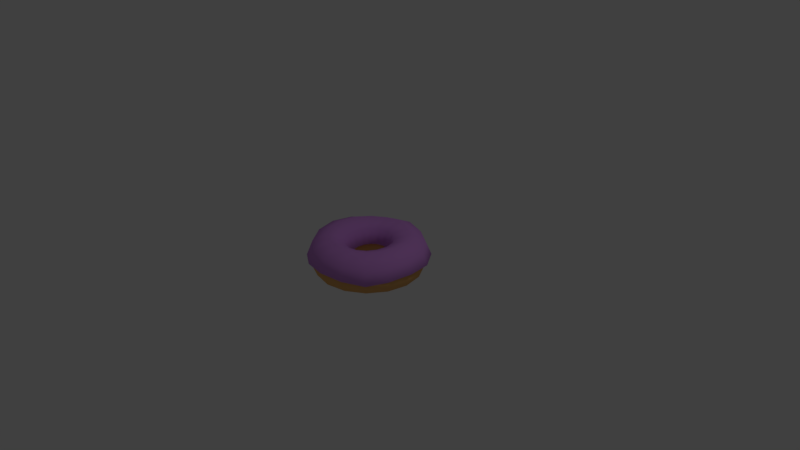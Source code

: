 # Source: donut_pink3.blend  (saved by Blender 2.79.0; exported with 4.5.12 LTS)
import bpy
from mathutils import Matrix  # noqa: F401  (used for matrix-valued properties, if any)

bpy.ops.wm.read_factory_settings(use_empty=True)
scene = bpy.context.scene
scene.name = 'Scene'

# ---- collections
col_collection_1 = bpy.data.collections.new('Collection 1'); scene.collection.children.link(col_collection_1)

# ---- materials (node trees are filled in below, after node groups)
mat_material_003 = bpy.data.materials.new('Material.003')
mat_material_003.alpha_threshold = 0.0
mat_material_003.use_transparent_shadow = False
mat_material_003.diffuse_color = (0.6556, 0.2803, 0.8, 1.0)
mat_material_003.roughness = 0.5
mat_material_001 = bpy.data.materials.new('Material.001')
mat_material_001.alpha_threshold = 0.0
mat_material_001.use_transparent_shadow = False
mat_material_001.diffuse_color = (0.8, 0.4274, 0.1451, 1.0)
mat_material_001.roughness = 0.5

# ---- material node trees

# ---- world
world_world = bpy.data.worlds.new('World'); scene.world = world_world
world_world.color = (0.05088, 0.05088, 0.05088)
world_world.use_sun_shadow = False
world_world.sun_shadow_jitter_overblur = 0.0
world_world.cycles.sampling_method = 'MANUAL'

# ---- cameras
cam_camera = bpy.data.cameras.new('Camera')
cam_camera.clip_end = 100.0
cam_camera.lens = 35.0
cam_camera.sensor_width = 32.0
cam_camera.sensor_height = 18.0
cam_camera.ortho_scale = 7.314
cam_camera.dof.focus_distance = 0.0
cam_camera.dof.aperture_fstop = 128.0

# ---- lights
light_lamp = bpy.data.lights.new('Lamp', 'POINT')
light_lamp.transmission_factor = 0.0
light_lamp.cutoff_distance = 30.0
light_lamp.energy = 100.0
light_lamp.shadow_buffer_clip_start = 1.001
light_lamp.shadow_soft_size = 0.1
light_lamp.shadow_maximum_resolution = 0.006
light_lamp.use_absolute_resolution = True

# ---- meshes
me_torus_002 = bpy.data.meshes.new('Torus.002')
me_torus_002.from_pydata([(0.7623, -0.01204, 0.01584), (0.692, -0.007723, 0.1922), (0.5217, -0.002633, 0.2673), (0.3534, -0.003045, 0.2011), (0.2798, -0.006191, 0.02649), (0.7143, 0.2955, 0.001009), (0.6466, 0.2671, 0.1813), (0.4853, 0.198, 0.2652), (0.3294, 0.128, 0.2029), (0.266, 0.09795, 0.03088), (0.5381, 0.5471, -0.006157), (0.4943, 0.4907, 0.1682), (0.3735, 0.3656, 0.2558), (0.2538, 0.2399, 0.1997), (0.2069, 0.1866, 0.0296), (0.3016, 0.6801, 0.002798), (0.272, 0.6225, 0.1819), (0.2015, 0.4738, 0.2618), (0.1381, 0.3147, 0.1973), (0.1156, 0.2463, 0.02541), (0.009493, 0.7551, 0.02023), (0.006452, 0.687, 0.1964), (0.002232, 0.5172, 0.267), (0.003311, 0.3422, 0.1943), (0.01058, 0.2682, 0.02067), (-0.2881, 0.7206, -0.03024), (-0.2621, 0.6499, 0.1613), (-0.1976, 0.4823, 0.2552), (-0.1272, 0.3172, 0.1903), (-0.0911, 0.2487, 0.01648), (-0.5426, 0.5561, -0.04318), (-0.4913, 0.5009, 0.1505), (-0.3663, 0.3702, 0.2515), (-0.233, 0.243, 0.1892), (-0.175, 0.1919, 0.0133), (-0.7111, 0.2977, -0.002266), (-0.6434, 0.2687, 0.1797), (-0.4759, 0.1996, 0.261), (-0.3022, 0.132, 0.1898), (-0.2322, 0.1083, 0.008945), (-0.7699, 7.978e-07, 0.01425), (-0.6959, 5.775e-06, 0.191), (-0.5137, 4.103e-05, 0.2639), (-0.3294, 0.005097, 0.1866), (-0.2591, 0.01099, 0.001722), (-0.7113, -0.2956, -0.003181), (-0.6435, -0.2673, 0.1791), (-0.4766, -0.1976, 0.26), (-0.3152, -0.1207, 0.1797), (-0.2551, -0.0865, -0.007787), (-0.5443, -0.5468, -0.0325), (-0.4926, -0.4938, 0.1586), (-0.3707, -0.363, 0.2492), (-0.2592, -0.2289, 0.1697), (-0.2179, -0.171, -0.01744), (-0.2946, -0.7119, -0.00344), (-0.2669, -0.6431, 0.1781), (-0.2086, -0.4756, 0.2525), (-0.1638, -0.3042, 0.1649), (-0.1486, -0.2305, -0.02381), (-7.774e-05, -0.77, 0.01421), (-0.001091, -0.6971, 0.1903), (-0.01074, -0.5188, 0.2566), (-0.03763, -0.3347, 0.1655), (-0.05215, -0.256, -0.02337), (0.2988, -0.706, -0.00485), (0.2692, -0.6402, 0.1785), (0.1932, -0.4813, 0.2574), (0.1018, -0.3146, 0.1721), (0.05944, -0.2423, -0.0141), (0.5477, -0.5425, -0.03505), (0.4948, -0.4914, 0.1577), (0.3675, -0.3669, 0.2527), (0.2295, -0.2449, 0.1827), (0.1655, -0.1908, 0.0007517), (0.6957, -0.3201, -0.002394), (0.6332, -0.2838, 0.1806), (0.4776, -0.2046, 0.2626), (0.318, -0.1358, 0.1946), (0.2443, -0.1081, 0.01584)], [], [(0, 5, 6, 1), (1, 6, 7, 2), (2, 7, 8, 3), (3, 8, 9, 4), (5, 10, 11, 6), (6, 11, 12, 7), (7, 12, 13, 8), (8, 13, 14, 9), (10, 15, 16, 11), (11, 16, 17, 12), (12, 17, 18, 13), (13, 18, 19, 14), (15, 20, 21, 16), (16, 21, 22, 17), (17, 22, 23, 18), (18, 23, 24, 19), (20, 25, 26, 21), (21, 26, 27, 22), (22, 27, 28, 23), (23, 28, 29, 24), (25, 30, 31, 26), (26, 31, 32, 27), (27, 32, 33, 28), (28, 33, 34, 29), (30, 35, 36, 31), (31, 36, 37, 32), (32, 37, 38, 33), (33, 38, 39, 34), (35, 40, 41, 36), (36, 41, 42, 37), (37, 42, 43, 38), (38, 43, 44, 39), (40, 45, 46, 41), (41, 46, 47, 42), (42, 47, 48, 43), (43, 48, 49, 44), (45, 50, 51, 46), (46, 51, 52, 47), (47, 52, 53, 48), (48, 53, 54, 49), (50, 55, 56, 51), (51, 56, 57, 52), (52, 57, 58, 53), (53, 58, 59, 54), (55, 60, 61, 56), (56, 61, 62, 57), (57, 62, 63, 58), (58, 63, 64, 59), (60, 65, 66, 61), (61, 66, 67, 62), (62, 67, 68, 63), (63, 68, 69, 64), (65, 70, 71, 66), (66, 71, 72, 67), (67, 72, 73, 68), (68, 73, 74, 69), (70, 75, 76, 71), (71, 76, 77, 72), (72, 77, 78, 73), (73, 78, 79, 74), (75, 0, 1, 76), (76, 1, 2, 77), (77, 2, 3, 78), (78, 3, 4, 79)])
me_torus_002.polygons.foreach_set('use_smooth', [True] * 64)
me_torus_002.materials.append(mat_material_003)
me_torus_002.use_remesh_preserve_volume = False
me_torus_002.use_remesh_preserve_attributes = False
me_torus_002.use_mirror_vertex_groups = False
me_torus_002.update()
me_torus_001 = bpy.data.meshes.new('Torus.001')
me_torus_001.from_pydata([(0.77, 0.0, 0.0), (0.6968, 0.0, 0.1768), (0.52, 0.0, 0.25), (0.3432, 0.0, 0.1768), (0.27, 0.0, 3.062e-17), (0.3432, 0.0, -0.1768), (0.52, 0.0, -0.25), (0.6968, 0.0, -0.1768), (0.7114, 0.2947, 0.0), (0.6437, 0.2666, 0.1768), (0.4804, 0.199, 0.25), (0.3171, 0.1313, 0.1768), (0.2494, 0.1033, 3.062e-17), (0.3171, 0.1313, -0.1768), (0.4804, 0.199, -0.25), (0.6437, 0.2666, -0.1768), (0.5445, 0.5445, 0.0), (0.4927, 0.4927, 0.1768), (0.3677, 0.3677, 0.25), (0.2427, 0.2427, 0.1768), (0.1909, 0.1909, 3.062e-17), (0.2427, 0.2427, -0.1768), (0.3677, 0.3677, -0.25), (0.4927, 0.4927, -0.1768), (0.2947, 0.7114, 0.0), (0.2666, 0.6437, 0.1768), (0.199, 0.4804, 0.25), (0.1313, 0.3171, 0.1768), (0.1033, 0.2494, 3.062e-17), (0.1313, 0.3171, -0.1768), (0.199, 0.4804, -0.25), (0.2666, 0.6437, -0.1768), (5.813e-08, 0.77, 0.0), (5.261e-08, 0.6968, 0.1768), (3.926e-08, 0.52, 0.25), (2.591e-08, 0.3432, 0.1768), (2.038e-08, 0.27, 3.062e-17), (2.591e-08, 0.3432, -0.1768), (3.926e-08, 0.52, -0.25), (5.261e-08, 0.6968, -0.1768), (-0.2947, 0.7114, 0.0), (-0.2666, 0.6437, 0.1768), (-0.199, 0.4804, 0.25), (-0.1313, 0.3171, 0.1768), (-0.1033, 0.2494, 3.062e-17), (-0.1313, 0.3171, -0.1768), (-0.199, 0.4804, -0.25), (-0.2666, 0.6437, -0.1768), (-0.5445, 0.5445, 0.0), (-0.4927, 0.4927, 0.1768), (-0.3677, 0.3677, 0.25), (-0.2427, 0.2427, 0.1768), (-0.1909, 0.1909, 3.062e-17), (-0.2427, 0.2427, -0.1768), (-0.3677, 0.3677, -0.25), (-0.4927, 0.4927, -0.1768), (-0.7114, 0.2947, 0.0), (-0.6437, 0.2666, 0.1768), (-0.4804, 0.199, 0.25), (-0.3171, 0.1313, 0.1768), (-0.2494, 0.1033, 3.062e-17), (-0.3171, 0.1313, -0.1768), (-0.4804, 0.199, -0.25), (-0.6437, 0.2666, -0.1768), (-0.77, 6.732e-08, 0.0), (-0.6968, 6.091e-08, 0.1768), (-0.52, 4.546e-08, 0.25), (-0.3432, 3.001e-08, 0.1768), (-0.27, 2.36e-08, 3.062e-17), (-0.3432, 3.001e-08, -0.1768), (-0.52, 4.546e-08, -0.25), (-0.6968, 6.091e-08, -0.1768), (-0.7114, -0.2947, 0.0), (-0.6437, -0.2666, 0.1768), (-0.4804, -0.199, 0.25), (-0.3171, -0.1313, 0.1768), (-0.2494, -0.1033, 3.062e-17), (-0.3171, -0.1313, -0.1768), (-0.4804, -0.199, -0.25), (-0.6437, -0.2666, -0.1768), (-0.5445, -0.5445, 0.0), (-0.4927, -0.4927, 0.1768), (-0.3677, -0.3677, 0.25), (-0.2427, -0.2427, 0.1768), (-0.1909, -0.1909, 3.062e-17), (-0.2427, -0.2427, -0.1768), (-0.3677, -0.3677, -0.25), (-0.4927, -0.4927, -0.1768), (-0.2947, -0.7114, 0.0), (-0.2666, -0.6437, 0.1768), (-0.199, -0.4804, 0.25), (-0.1313, -0.3171, 0.1768), (-0.1033, -0.2494, 3.062e-17), (-0.1313, -0.3171, -0.1768), (-0.199, -0.4804, -0.25), (-0.2666, -0.6437, -0.1768), (5.813e-08, -0.77, 0.0), (5.261e-08, -0.6968, 0.1768), (3.926e-08, -0.52, 0.25), (2.591e-08, -0.3432, 0.1768), (2.038e-08, -0.27, 3.062e-17), (2.591e-08, -0.3432, -0.1768), (3.926e-08, -0.52, -0.25), (5.261e-08, -0.6968, -0.1768), (0.2947, -0.7114, 0.0), (0.2666, -0.6437, 0.1768), (0.199, -0.4804, 0.25), (0.1313, -0.3171, 0.1768), (0.1033, -0.2494, 3.062e-17), (0.1313, -0.3171, -0.1768), (0.199, -0.4804, -0.25), (0.2666, -0.6437, -0.1768), (0.5445, -0.5445, 0.0), (0.4927, -0.4927, 0.1768), (0.3677, -0.3677, 0.25), (0.2427, -0.2427, 0.1768), (0.1909, -0.1909, 3.062e-17), (0.2427, -0.2427, -0.1768), (0.3677, -0.3677, -0.25), (0.4927, -0.4927, -0.1768), (0.7114, -0.2947, 0.0), (0.6437, -0.2666, 0.1768), (0.4804, -0.199, 0.25), (0.3171, -0.1313, 0.1768), (0.2494, -0.1033, 3.062e-17), (0.3171, -0.1313, -0.1768), (0.4804, -0.199, -0.25), (0.6437, -0.2666, -0.1768), (0.77, 0.0, 0.01426), (0.6968, 0.0, 0.191), (0.52, 0.0, 0.2643), (0.3432, 0.0, 0.191), (0.27, 0.0, 0.01426), (0.7114, 0.2947, 0.01426), (0.6437, 0.2666, 0.191), (0.4804, 0.199, 0.2643), (0.3171, 0.1313, 0.191), (0.2494, 0.1033, 0.01426), (0.5445, 0.5445, 0.01426), (0.4927, 0.4927, 0.191), (0.3677, 0.3677, 0.2643), (0.2427, 0.2427, 0.191), (0.1909, 0.1909, 0.01426), (0.2947, 0.7114, 0.01426), (0.2666, 0.6437, 0.191), (0.199, 0.4804, 0.2643), (0.1313, 0.3171, 0.191), (0.1033, 0.2494, 0.01426), (5.813e-08, 0.77, 0.01426), (5.261e-08, 0.6968, 0.191), (3.926e-08, 0.52, 0.2643), (2.591e-08, 0.3432, 0.191), (2.038e-08, 0.27, 0.01426), (-0.2947, 0.7114, 0.01426), (-0.2666, 0.6437, 0.191), (-0.199, 0.4804, 0.2643), (-0.1313, 0.3171, 0.191), (-0.1033, 0.2494, 0.01426), (-0.5445, 0.5445, 0.01426), (-0.4927, 0.4927, 0.191), (-0.3677, 0.3677, 0.2643), (-0.2427, 0.2427, 0.191), (-0.1909, 0.1909, 0.01426), (-0.7114, 0.2947, 0.01426), (-0.6437, 0.2666, 0.191), (-0.4804, 0.199, 0.2643), (-0.3171, 0.1313, 0.191), (-0.2494, 0.1033, 0.01426), (-0.77, 6.732e-08, 0.01426), (-0.6968, 6.091e-08, 0.191), (-0.52, 4.546e-08, 0.2643), (-0.3432, 3.001e-08, 0.191), (-0.27, 2.36e-08, 0.01426), (-0.7114, -0.2947, 0.01426), (-0.6437, -0.2666, 0.191), (-0.4804, -0.199, 0.2643), (-0.3171, -0.1313, 0.191), (-0.2494, -0.1033, 0.01426), (-0.5445, -0.5445, 0.01426), (-0.4927, -0.4927, 0.191), (-0.3677, -0.3677, 0.2643), (-0.2427, -0.2427, 0.191), (-0.1909, -0.1909, 0.01426), (-0.2947, -0.7114, 0.01426), (-0.2666, -0.6437, 0.191), (-0.199, -0.4804, 0.2643), (-0.1313, -0.3171, 0.191), (-0.1033, -0.2494, 0.01426), (5.813e-08, -0.77, 0.01426), (5.261e-08, -0.6968, 0.191), (3.926e-08, -0.52, 0.2643), (2.591e-08, -0.3432, 0.191), (2.038e-08, -0.27, 0.01426), (0.2947, -0.7114, 0.01426), (0.2666, -0.6437, 0.191), (0.199, -0.4804, 0.2643), (0.1313, -0.3171, 0.191), (0.1033, -0.2494, 0.01426), (0.5445, -0.5445, 0.01426), (0.4927, -0.4927, 0.191), (0.3677, -0.3677, 0.2643), (0.2427, -0.2427, 0.191), (0.1909, -0.1909, 0.01426), (0.7114, -0.2947, 0.01426), (0.6437, -0.2666, 0.191), (0.4804, -0.199, 0.2643), (0.3171, -0.1313, 0.191), (0.2494, -0.1033, 0.01426)], [], [(0, 8, 9, 1), (1, 9, 10, 2), (2, 10, 11, 3), (3, 11, 12, 4), (4, 12, 13, 5), (5, 13, 14, 6), (6, 14, 15, 7), (7, 15, 8, 0), (8, 16, 17, 9), (9, 17, 18, 10), (10, 18, 19, 11), (11, 19, 20, 12), (12, 20, 21, 13), (13, 21, 22, 14), (14, 22, 23, 15), (15, 23, 16, 8), (16, 24, 25, 17), (17, 25, 26, 18), (18, 26, 27, 19), (19, 27, 28, 20), (20, 28, 29, 21), (21, 29, 30, 22), (22, 30, 31, 23), (23, 31, 24, 16), (24, 32, 33, 25), (25, 33, 34, 26), (26, 34, 35, 27), (27, 35, 36, 28), (28, 36, 37, 29), (29, 37, 38, 30), (30, 38, 39, 31), (31, 39, 32, 24), (32, 40, 41, 33), (33, 41, 42, 34), (34, 42, 43, 35), (35, 43, 44, 36), (36, 44, 45, 37), (37, 45, 46, 38), (38, 46, 47, 39), (39, 47, 40, 32), (40, 48, 49, 41), (41, 49, 50, 42), (42, 50, 51, 43), (43, 51, 52, 44), (44, 52, 53, 45), (45, 53, 54, 46), (46, 54, 55, 47), (47, 55, 48, 40), (48, 56, 57, 49), (49, 57, 58, 50), (50, 58, 59, 51), (51, 59, 60, 52), (52, 60, 61, 53), (53, 61, 62, 54), (54, 62, 63, 55), (55, 63, 56, 48), (56, 64, 65, 57), (57, 65, 66, 58), (58, 66, 67, 59), (59, 67, 68, 60), (60, 68, 69, 61), (61, 69, 70, 62), (62, 70, 71, 63), (63, 71, 64, 56), (64, 72, 73, 65), (65, 73, 74, 66), (66, 74, 75, 67), (67, 75, 76, 68), (68, 76, 77, 69), (69, 77, 78, 70), (70, 78, 79, 71), (71, 79, 72, 64), (72, 80, 81, 73), (73, 81, 82, 74), (74, 82, 83, 75), (75, 83, 84, 76), (76, 84, 85, 77), (77, 85, 86, 78), (78, 86, 87, 79), (79, 87, 80, 72), (80, 88, 89, 81), (81, 89, 90, 82), (82, 90, 91, 83), (83, 91, 92, 84), (84, 92, 93, 85), (85, 93, 94, 86), (86, 94, 95, 87), (87, 95, 88, 80), (88, 96, 97, 89), (89, 97, 98, 90), (90, 98, 99, 91), (91, 99, 100, 92), (92, 100, 101, 93), (93, 101, 102, 94), (94, 102, 103, 95), (95, 103, 96, 88), (96, 104, 105, 97), (97, 105, 106, 98), (98, 106, 107, 99), (99, 107, 108, 100), (100, 108, 109, 101), (101, 109, 110, 102), (102, 110, 111, 103), (103, 111, 104, 96), (104, 112, 113, 105), (105, 113, 114, 106), (106, 114, 115, 107), (107, 115, 116, 108), (108, 116, 117, 109), (109, 117, 118, 110), (110, 118, 119, 111), (111, 119, 112, 104), (112, 120, 121, 113), (113, 121, 122, 114), (114, 122, 123, 115), (115, 123, 124, 116), (116, 124, 125, 117), (117, 125, 126, 118), (118, 126, 127, 119), (119, 127, 120, 112), (120, 0, 1, 121), (121, 1, 2, 122), (122, 2, 3, 123), (123, 3, 4, 124), (124, 4, 5, 125), (125, 5, 6, 126), (126, 6, 7, 127), (127, 7, 0, 120), (128, 133, 134, 129), (129, 134, 135, 130), (130, 135, 136, 131), (131, 136, 137, 132), (133, 138, 139, 134), (134, 139, 140, 135), (135, 140, 141, 136), (136, 141, 142, 137), (138, 143, 144, 139), (139, 144, 145, 140), (140, 145, 146, 141), (141, 146, 147, 142), (143, 148, 149, 144), (144, 149, 150, 145), (145, 150, 151, 146), (146, 151, 152, 147), (148, 153, 154, 149), (149, 154, 155, 150), (150, 155, 156, 151), (151, 156, 157, 152), (153, 158, 159, 154), (154, 159, 160, 155), (155, 160, 161, 156), (156, 161, 162, 157), (158, 163, 164, 159), (159, 164, 165, 160), (160, 165, 166, 161), (161, 166, 167, 162), (163, 168, 169, 164), (164, 169, 170, 165), (165, 170, 171, 166), (166, 171, 172, 167), (168, 173, 174, 169), (169, 174, 175, 170), (170, 175, 176, 171), (171, 176, 177, 172), (173, 178, 179, 174), (174, 179, 180, 175), (175, 180, 181, 176), (176, 181, 182, 177), (178, 183, 184, 179), (179, 184, 185, 180), (180, 185, 186, 181), (181, 186, 187, 182), (183, 188, 189, 184), (184, 189, 190, 185), (185, 190, 191, 186), (186, 191, 192, 187), (188, 193, 194, 189), (189, 194, 195, 190), (190, 195, 196, 191), (191, 196, 197, 192), (193, 198, 199, 194), (194, 199, 200, 195), (195, 200, 201, 196), (196, 201, 202, 197), (198, 203, 204, 199), (199, 204, 205, 200), (200, 205, 206, 201), (201, 206, 207, 202), (203, 128, 129, 204), (204, 129, 130, 205), (205, 130, 131, 206), (206, 131, 132, 207)])
me_torus_001.polygons.foreach_set('use_smooth', [True] * 192)
me_torus_001.materials.append(mat_material_001)
me_torus_001.use_remesh_preserve_volume = False
me_torus_001.use_remesh_preserve_attributes = False
me_torus_001.use_mirror_vertex_groups = False
me_torus_001.update()

# ---- objects
ob_icing = bpy.data.objects.new('Icing', me_torus_002)
ob_donut = bpy.data.objects.new('Donut', me_torus_001)
ob_lamp = bpy.data.objects.new('Lamp', light_lamp)
ob_camera = bpy.data.objects.new('Camera', cam_camera)

# ---- transforms, parenting, visibility, modifiers, constraints
ob_icing.location = (0.0, 0.0, 0.0)
ob_icing.lineart.crease_threshold = 0.0
_m = ob_icing.modifiers.new('Solidify', 'SOLIDIFY')
_m.thickness = 0.039
_m.offset = 0.8182
_m.nonmanifold_thickness_mode = 'FIXED'
_m.nonmanifold_merge_threshold = 0.0003
ob_donut.location = (0.0, 0.0, 0.0)
ob_donut.lineart.crease_threshold = 0.0
ob_lamp.location = (4.076, 1.005, 5.904)
ob_lamp.rotation_euler = (0.6503, 0.05522, 1.866)
ob_lamp.lock_rotations_4d = False
ob_lamp.empty_display_type = 'ARROWS'
ob_lamp.color = (0.0, 0.0, 0.0, 0.0)
ob_lamp.lineart.crease_threshold = 0.0
ob_camera.location = (7.481, -6.508, 5.344)
ob_camera.rotation_euler = (1.109, 0.0, 0.8149)
ob_camera.lock_rotations_4d = False
ob_camera.empty_display_type = 'ARROWS'
ob_camera.color = (0.0, 0.0, 0.0, 0.0)
ob_camera.display_type = 'WIRE'
ob_camera.lineart.crease_threshold = 0.0

# ---- collection membership
col_collection_1.objects.link(ob_icing)
col_collection_1.objects.link(ob_donut)
col_collection_1.objects.link(ob_lamp)
col_collection_1.objects.link(ob_camera)

# ---- scene / render settings (as saved in the file)
scene.camera = ob_camera
scene.frame_start = 1; scene.frame_end = 250; scene.frame_set(1)
scene.render.engine = 'BLENDER_EEVEE_NEXT'
scene.render.resolution_percentage = 50
scene.render.dither_intensity = 0.0
scene.cycles.use_denoising = False
scene.cycles.samples = 128
scene.cycles.sampling_pattern = 'TABULATED_SOBOL'
scene.cycles.use_adaptive_sampling = False
scene.cycles.use_light_tree = False
scene.cycles.blur_glossy = 0.0
scene.cycles.sample_clamp_indirect = 0.0
scene.view_settings.view_transform = 'Standard'
bpy.context.view_layer.update()
